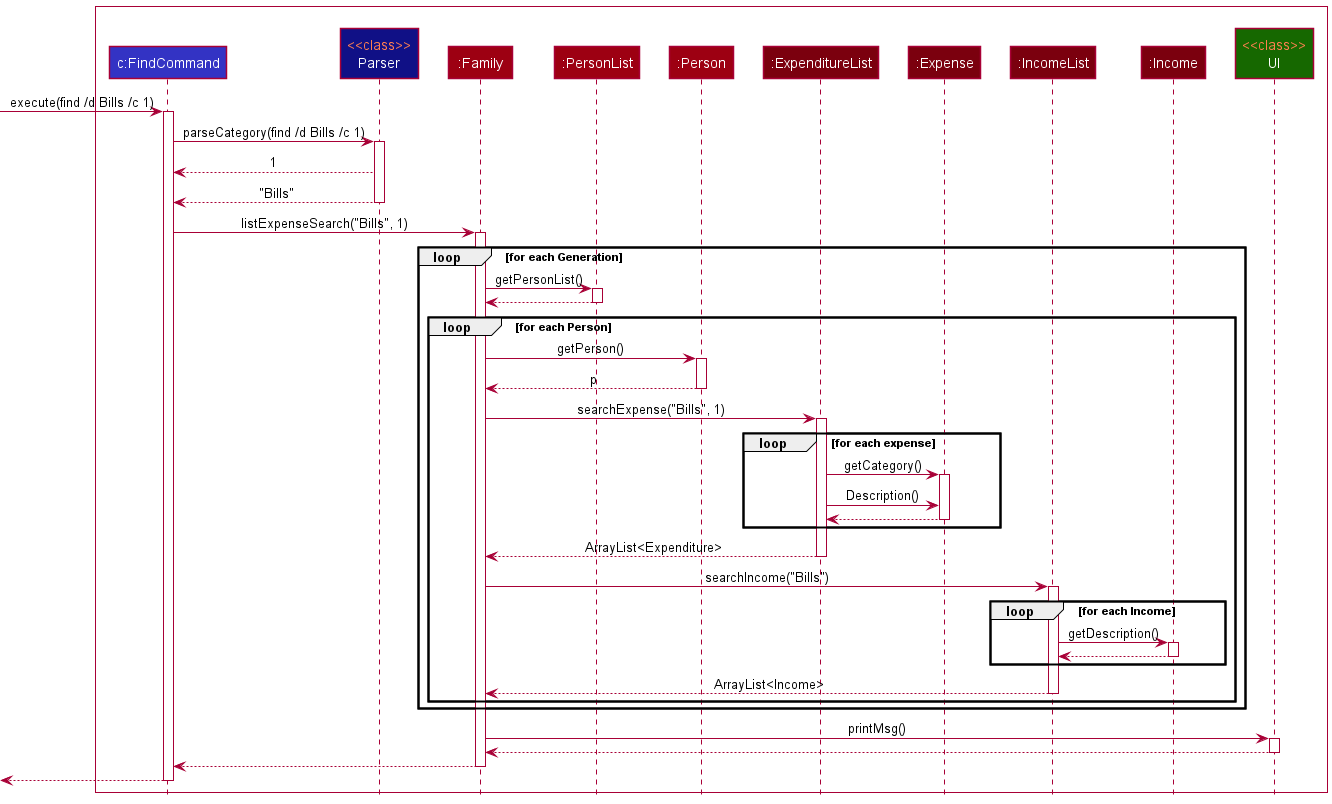

The diagram above was rendered by PlantUML. Its source (embedded in the PNG):
@startuml
!include style.puml

box " " #WHITE
    participant "c:FindCommand" as Commands LOGIC_COLOR
    participant "<color:coral><<class>>\nParser" as Parser LOGIC_COLOR_T4
    participant ":Family" as Family MODEL_COLOR
    participant ":PersonList" as PList MODEL_COLOR
    participant ":Person" as Person MODEL_COLOR
    participant ":ExpenditureList" as EList MODEL_COLOR_T3
    participant ":Expense" as Exp MODEL_COLOR_T3
    participant ":IncomeList" as IList MODEL_COLOR_T3
    participant ":Income" as Inc MODEL_COLOR_T3
    participant "<color:coral><<class>>\nUI" as UI UI_COLOR_T3
end box

[-> Commands : execute(find /d Bills /c 1)
activate Commands

Commands -> Parser : parseCategory(find /d Bills /c 1)
activate Parser
Parser --> Commands : 1
Parser --> Commands : "Bills"
deactivate Parser

Commands -> Family : listExpenseSearch("Bills", 1)
activate Family

loop for each Generation
    Family -> PList : getPersonList()
    activate PList
    PList --> Family
    deactivate PList

    loop for each Person
        Family -> Person : getPerson()
        activate Person
        Person --> Family : p
        deactivate Person

        Family -> EList : searchExpense("Bills", 1)
        activate EList

        loop for each expense
            EList -> Exp : getCategory()
            activate Exp
            EList -> Exp : Description()
            Exp --> EList
            deactivate Exp
        end

        EList --> Family : ArrayList<Expenditure>
        deactivate EList

        Family -> IList : searchIncome("Bills")
        activate IList

        loop for each Income
            IList -> Inc : getDescription()
            activate Inc
            Inc --> IList
            deactivate Inc
        end

        IList --> Family : ArrayList<Income>
        deactivate IList

    end
end

Family -> UI : printMsg()
activate UI
UI --> Family
deactivate UI

Family --> Commands
deactivate Family

[<--Commands
deactivate Commands
@enduml